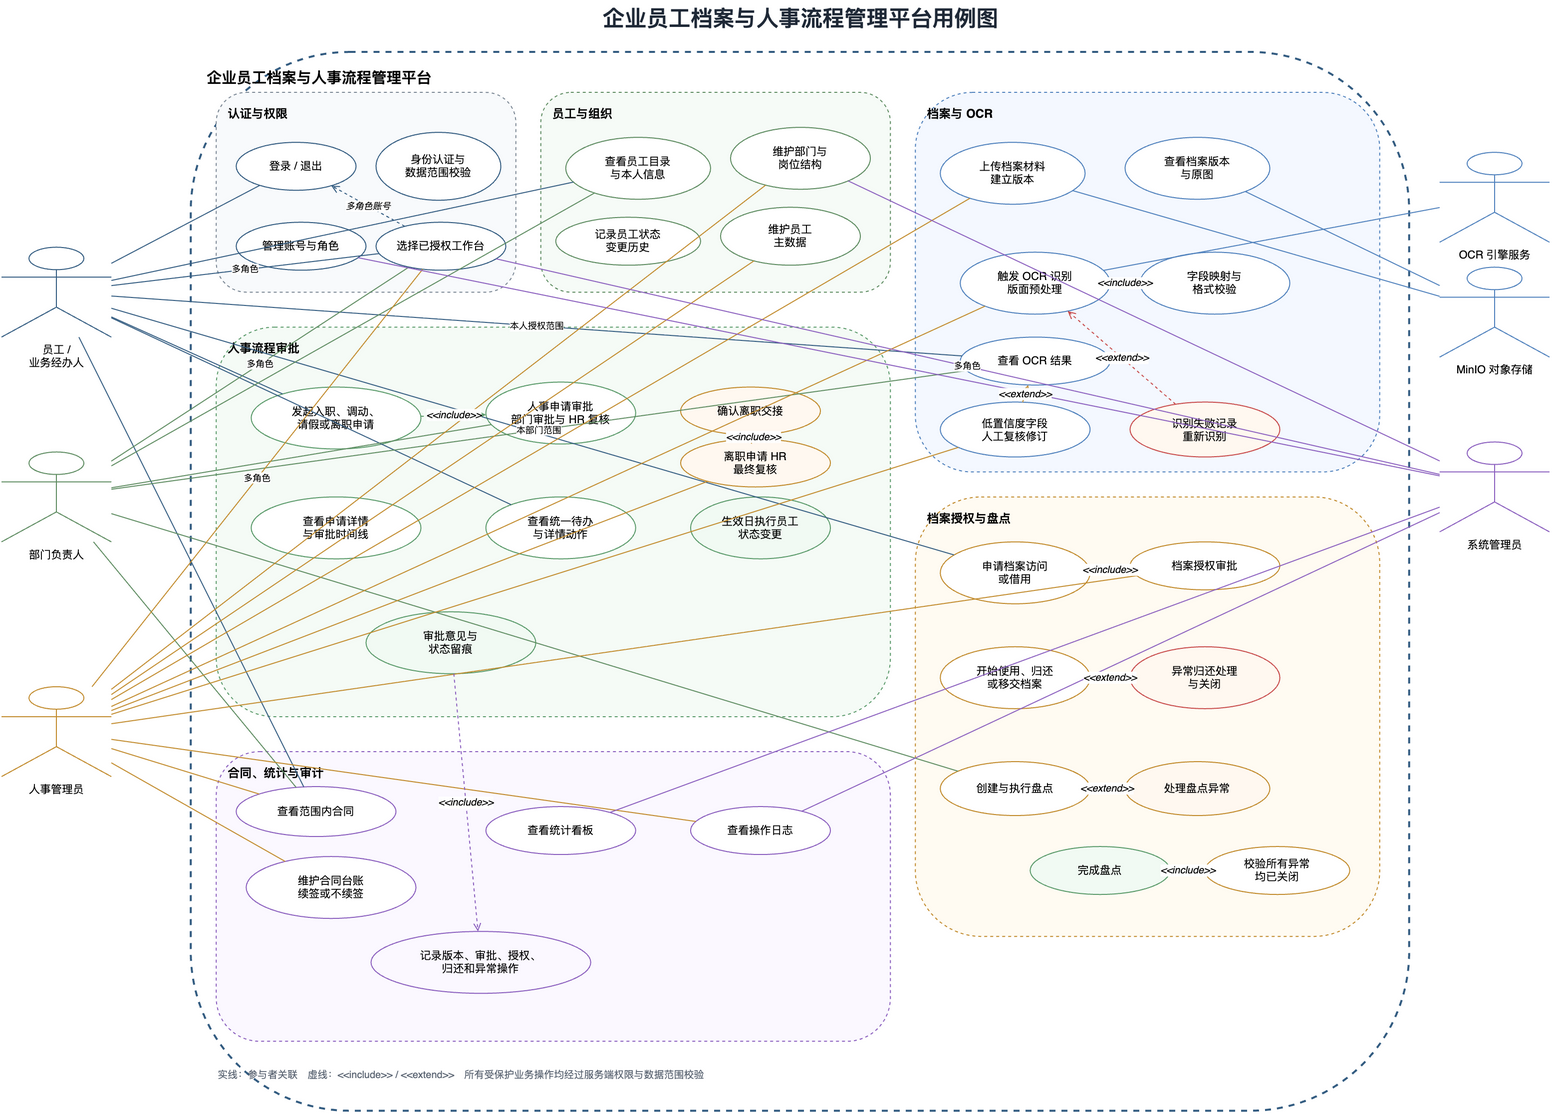

The diagram above was exported from draw.io. Its source (the exported page's mxGraphModel, read from the mxfile embedded in the PNG):
<mxGraphModel dx="1800" dy="1200" grid="1" gridSize="10" guides="1" tooltips="1" connect="1" arrows="1" fold="1" page="1" pageScale="1" pageWidth="1800" pageHeight="1200" background="#FFFFFF">
  <root>
    <mxCell id="0" />
    <mxCell id="1" parent="0" />
    <mxCell id="title" value="企业员工档案与人事流程管理平台用例图" style="text;html=1;align=center;verticalAlign=middle;fontSize=22;fontStyle=1;fontColor=#1F2937" vertex="1" parent="1">
      <mxGeometry x="560" y="18" width="620" height="36" as="geometry" />
    </mxCell>
    <mxCell id="system-boundary" value="企业员工档案与人事流程管理平台" style="rounded=1;whiteSpace=wrap;html=1;strokeColor=#335C81;strokeWidth=2;fillColor=none;fontSize=15;fontStyle=1;verticalAlign=top;align=left;spacingTop=10;spacingLeft=14;dashed=1" vertex="1" parent="1">
      <mxGeometry x="260" y="70" width="1220" height="1060" as="geometry" />
    </mxCell>
    <mxCell id="group-auth" value="认证与权限" style="rounded=1;whiteSpace=wrap;html=1;strokeColor=#7B8794;strokeWidth=1;fillColor=#F8FAFC;fontSize=12;fontStyle=1;verticalAlign=top;align=left;spacingTop=8;spacingLeft=10;dashed=1" vertex="1" parent="1">
      <mxGeometry x="285" y="110" width="300" height="200" as="geometry" />
    </mxCell>
    <mxCell id="group-org" value="员工与组织" style="rounded=1;whiteSpace=wrap;html=1;strokeColor=#5E8C61;strokeWidth=1;fillColor=#F6FBF7;fontSize=12;fontStyle=1;verticalAlign=top;align=left;spacingTop=8;spacingLeft=10;dashed=1" vertex="1" parent="1">
      <mxGeometry x="610" y="110" width="350" height="200" as="geometry" />
    </mxCell>
    <mxCell id="group-ocr" value="档案与 OCR" style="rounded=1;whiteSpace=wrap;html=1;strokeColor=#4F81BD;strokeWidth=1;fillColor=#F4F8FF;fontSize=12;fontStyle=1;verticalAlign=top;align=left;spacingTop=8;spacingLeft=10;dashed=1" vertex="1" parent="1">
      <mxGeometry x="985" y="110" width="465" height="380" as="geometry" />
    </mxCell>
    <mxCell id="group-workflow" value="人事流程审批" style="rounded=1;whiteSpace=wrap;html=1;strokeColor=#5B9B6B;strokeWidth=1;fillColor=#F5FBF6;fontSize=12;fontStyle=1;verticalAlign=top;align=left;spacingTop=8;spacingLeft=10;dashed=1" vertex="1" parent="1">
      <mxGeometry x="285" y="345" width="675" height="390" as="geometry" />
    </mxCell>
    <mxCell id="group-access" value="档案授权与盘点" style="rounded=1;whiteSpace=wrap;html=1;strokeColor=#C28B2C;strokeWidth=1;fillColor=#FFFBF2;fontSize=12;fontStyle=1;verticalAlign=top;align=left;spacingTop=8;spacingLeft=10;dashed=1" vertex="1" parent="1">
      <mxGeometry x="985" y="515" width="465" height="440" as="geometry" />
    </mxCell>
    <mxCell id="group-ops" value="合同、统计与审计" style="rounded=1;whiteSpace=wrap;html=1;strokeColor=#8B5FBF;strokeWidth=1;fillColor=#FBF8FF;fontSize=12;fontStyle=1;verticalAlign=top;align=left;spacingTop=8;spacingLeft=10;dashed=1" vertex="1" parent="1">
      <mxGeometry x="285" y="770" width="675" height="290" as="geometry" />
    </mxCell>
    <mxCell id="uc-login" value="登录 / 退出" style="ellipse;whiteSpace=wrap;html=1;fillColor=#FFFFFF;strokeColor=#335C81;fontSize=11" vertex="1" parent="1">
      <mxGeometry x="305" y="160" width="120" height="48" as="geometry" />
    </mxCell>
    <mxCell id="uc-scope" value="身份认证与&lt;br&gt;数据范围校验" style="ellipse;whiteSpace=wrap;html=1;fillColor=#FFFFFF;strokeColor=#335C81;fontSize=11" vertex="1" parent="1">
      <mxGeometry x="445" y="150" width="125" height="68" as="geometry" />
    </mxCell>
    <mxCell id="uc-accounts" value="管理账号与角色" style="ellipse;whiteSpace=wrap;html=1;fillColor=#FFFFFF;strokeColor=#335C81;fontSize=11" vertex="1" parent="1">
      <mxGeometry x="305" y="240" width="130" height="48" as="geometry" />
    </mxCell>
    <mxCell id="uc-workspace-select" value="选择已授权工作台" style="ellipse;whiteSpace=wrap;html=1;fillColor=#FFFFFF;strokeColor=#335C81;fontSize=11" vertex="1" parent="1">
      <mxGeometry x="445" y="240" width="130" height="48" as="geometry" />
    </mxCell>
    <mxCell id="uc-directory" value="查看员工目录&lt;br&gt;与本人信息" style="ellipse;whiteSpace=wrap;html=1;fillColor=#FFFFFF;strokeColor=#5E8C61;fontSize=11" vertex="1" parent="1">
      <mxGeometry x="635" y="155" width="145" height="62" as="geometry" />
    </mxCell>
    <mxCell id="uc-maintain-org" value="维护部门与&lt;br&gt;岗位结构" style="ellipse;whiteSpace=wrap;html=1;fillColor=#FFFFFF;strokeColor=#5E8C61;fontSize=11" vertex="1" parent="1">
      <mxGeometry x="800" y="145" width="140" height="62" as="geometry" />
    </mxCell>
    <mxCell id="uc-history" value="记录员工状态&lt;br&gt;变更历史" style="ellipse;whiteSpace=wrap;html=1;fillColor=#FFFFFF;strokeColor=#5E8C61;fontSize=11" vertex="1" parent="1">
      <mxGeometry x="625" y="235" width="145" height="48" as="geometry" />
    </mxCell>
    <mxCell id="uc-maintain-employee" value="维护员工&lt;br&gt;主数据" style="ellipse;whiteSpace=wrap;html=1;fillColor=#FFFFFF;strokeColor=#5E8C61;fontSize=11" vertex="1" parent="1">
      <mxGeometry x="790" y="225" width="140" height="58" as="geometry" />
    </mxCell>
    <mxCell id="uc-upload" value="上传档案材料&lt;br&gt;建立版本" style="ellipse;whiteSpace=wrap;html=1;fillColor=#FFFFFF;strokeColor=#4F81BD;fontSize=11" vertex="1" parent="1">
      <mxGeometry x="1010" y="160" width="145" height="62" as="geometry" />
    </mxCell>
    <mxCell id="uc-view-archive" value="查看档案版本&lt;br&gt;与原图" style="ellipse;whiteSpace=wrap;html=1;fillColor=#FFFFFF;strokeColor=#4F81BD;fontSize=11" vertex="1" parent="1">
      <mxGeometry x="1195" y="155" width="145" height="62" as="geometry" />
    </mxCell>
    <mxCell id="uc-ocr" value="触发 OCR 识别&lt;br&gt;版面预处理" style="ellipse;whiteSpace=wrap;html=1;fillColor=#FFFFFF;strokeColor=#4F81BD;fontSize=11" vertex="1" parent="1">
      <mxGeometry x="1030" y="270" width="150" height="62" as="geometry" />
    </mxCell>
    <mxCell id="uc-map" value="字段映射与&lt;br&gt;格式校验" style="ellipse;whiteSpace=wrap;html=1;fillColor=#FFFFFF;strokeColor=#4F81BD;fontSize=11" vertex="1" parent="1">
      <mxGeometry x="1210" y="270" width="150" height="62" as="geometry" />
    </mxCell>
    <mxCell id="uc-view-ocr" value="查看 OCR 结果" style="ellipse;whiteSpace=wrap;html=1;fillColor=#FFFFFF;strokeColor=#4F81BD;fontSize=11" vertex="1" parent="1">
      <mxGeometry x="1030" y="355" width="150" height="48" as="geometry" />
    </mxCell>
    <mxCell id="uc-review" value="低置信度字段&lt;br&gt;人工复核修订" style="ellipse;whiteSpace=wrap;html=1;fillColor=#FFFFFF;strokeColor=#4F81BD;fontSize=11" vertex="1" parent="1">
      <mxGeometry x="1010" y="420" width="150" height="55" as="geometry" />
    </mxCell>
    <mxCell id="uc-retry" value="识别失败记录&lt;br&gt;重新识别" style="ellipse;whiteSpace=wrap;html=1;fillColor=#FFF8F0;strokeColor=#C94C4C;fontSize=11" vertex="1" parent="1">
      <mxGeometry x="1200" y="420" width="150" height="55" as="geometry" />
    </mxCell>
    <mxCell id="uc-request" value="发起入职、调动、&lt;br&gt;请假或离职申请" style="ellipse;whiteSpace=wrap;html=1;fillColor=#FFFFFF;strokeColor=#5B9B6B;fontSize=11" vertex="1" parent="1">
      <mxGeometry x="320" y="405" width="170" height="62" as="geometry" />
    </mxCell>
    <mxCell id="uc-approval" value="人事申请审批&lt;br&gt;部门审批与 HR 复核" style="ellipse;whiteSpace=wrap;html=1;fillColor=#FFFFFF;strokeColor=#5B9B6B;fontSize=11" vertex="1" parent="1">
      <mxGeometry x="555" y="400" width="150" height="62" as="geometry" />
    </mxCell>
    <mxCell id="uc-offboarding-review" value="离职申请 HR&lt;br&gt;最终复核" style="ellipse;whiteSpace=wrap;html=1;fillColor=#FFF8F0;strokeColor=#C28B2C;fontSize=11" vertex="1" parent="1">
      <mxGeometry x="750" y="457" width="150" height="48" as="geometry" />
    </mxCell>
    <mxCell id="uc-handover" value="确认离职交接" style="ellipse;whiteSpace=wrap;html=1;fillColor=#FFF8F0;strokeColor=#C28B2C;fontSize=11" vertex="1" parent="1">
      <mxGeometry x="750" y="405" width="140" height="48" as="geometry" />
    </mxCell>
    <mxCell id="uc-timeline" value="查看申请详情&lt;br&gt;与审批时间线" style="ellipse;whiteSpace=wrap;html=1;fillColor=#FFFFFF;strokeColor=#5B9B6B;fontSize=11" vertex="1" parent="1">
      <mxGeometry x="320" y="515" width="170" height="62" as="geometry" />
    </mxCell>
    <mxCell id="uc-todo" value="查看统一待办&lt;br&gt;与详情动作" style="ellipse;whiteSpace=wrap;html=1;fillColor=#FFFFFF;strokeColor=#5B9B6B;fontSize=11" vertex="1" parent="1">
      <mxGeometry x="555" y="515" width="150" height="62" as="geometry" />
    </mxCell>
    <mxCell id="uc-effective" value="生效日执行员工&lt;br&gt;状态变更" style="ellipse;whiteSpace=wrap;html=1;fillColor=#F1FAF3;strokeColor=#5B9B6B;fontSize=11" vertex="1" parent="1">
      <mxGeometry x="760" y="515" width="140" height="62" as="geometry" />
    </mxCell>
    <mxCell id="uc-approval-log" value="审批意见与&lt;br&gt;状态留痕" style="ellipse;whiteSpace=wrap;html=1;fillColor=#F1FAF3;strokeColor=#5B9B6B;fontSize=11" vertex="1" parent="1">
      <mxGeometry x="435" y="630" width="170" height="62" as="geometry" />
    </mxCell>
    <mxCell id="uc-access-request" value="申请档案访问&lt;br&gt;或借用" style="ellipse;whiteSpace=wrap;html=1;fillColor=#FFFFFF;strokeColor=#C28B2C;fontSize=11" vertex="1" parent="1">
      <mxGeometry x="1010" y="560" width="150" height="62" as="geometry" />
    </mxCell>
    <mxCell id="uc-access-approve" value="档案授权审批" style="ellipse;whiteSpace=wrap;html=1;fillColor=#FFFFFF;strokeColor=#C28B2C;fontSize=11" vertex="1" parent="1">
      <mxGeometry x="1200" y="560" width="150" height="48" as="geometry" />
    </mxCell>
    <mxCell id="uc-use-return" value="开始使用、归还&lt;br&gt;或移交档案" style="ellipse;whiteSpace=wrap;html=1;fillColor=#FFFFFF;strokeColor=#C28B2C;fontSize=11" vertex="1" parent="1">
      <mxGeometry x="1010" y="665" width="150" height="62" as="geometry" />
    </mxCell>
    <mxCell id="uc-abnormal" value="异常归还处理&lt;br&gt;与关闭" style="ellipse;whiteSpace=wrap;html=1;fillColor=#FFF8F0;strokeColor=#C94C4C;fontSize=11" vertex="1" parent="1">
      <mxGeometry x="1200" y="665" width="150" height="62" as="geometry" />
    </mxCell>
    <mxCell id="uc-inventory" value="创建与执行盘点" style="ellipse;whiteSpace=wrap;html=1;fillColor=#FFFFFF;strokeColor=#C28B2C;fontSize=11" vertex="1" parent="1">
      <mxGeometry x="1010" y="780" width="150" height="54" as="geometry" />
    </mxCell>
    <mxCell id="uc-inventory-resolve" value="处理盘点异常" style="ellipse;whiteSpace=wrap;html=1;fillColor=#FFF8F0;strokeColor=#C28B2C;fontSize=11" vertex="1" parent="1">
      <mxGeometry x="1195" y="780" width="145" height="54" as="geometry" />
    </mxCell>
    <mxCell id="uc-inventory-complete" value="完成盘点" style="ellipse;whiteSpace=wrap;html=1;fillColor=#F1FAF3;strokeColor=#5B9B6B;fontSize=11" vertex="1" parent="1">
      <mxGeometry x="1100" y="865" width="140" height="48" as="geometry" />
    </mxCell>
    <mxCell id="uc-inventory-check" value="校验所有异常&lt;br&gt;均已关闭" style="ellipse;whiteSpace=wrap;html=1;fillColor=#FFFFFF;strokeColor=#C28B2C;fontSize=11" vertex="1" parent="1">
      <mxGeometry x="1275" y="865" width="145" height="48" as="geometry" />
    </mxCell>
    <mxCell id="uc-view-contract" value="查看范围内合同" style="ellipse;whiteSpace=wrap;html=1;fillColor=#FFFFFF;strokeColor=#8B5FBF;fontSize=11" vertex="1" parent="1">
      <mxGeometry x="305" y="805" width="160" height="50" as="geometry" />
    </mxCell>
    <mxCell id="uc-contract" value="维护合同台账&lt;br&gt;续签或不续签" style="ellipse;whiteSpace=wrap;html=1;fillColor=#FFFFFF;strokeColor=#8B5FBF;fontSize=11" vertex="1" parent="1">
      <mxGeometry x="315" y="875" width="170" height="62" as="geometry" />
    </mxCell>
    <mxCell id="uc-statistics" value="查看统计看板" style="ellipse;whiteSpace=wrap;html=1;fillColor=#FFFFFF;strokeColor=#8B5FBF;fontSize=11" vertex="1" parent="1">
      <mxGeometry x="555" y="825" width="150" height="48" as="geometry" />
    </mxCell>
    <mxCell id="uc-audit" value="查看操作日志" style="ellipse;whiteSpace=wrap;html=1;fillColor=#FFFFFF;strokeColor=#8B5FBF;fontSize=11" vertex="1" parent="1">
      <mxGeometry x="760" y="825" width="140" height="48" as="geometry" />
    </mxCell>
    <mxCell id="uc-record" value="记录版本、审批、授权、&lt;br&gt;归还和异常操作" style="ellipse;whiteSpace=wrap;html=1;fillColor=#FBF8FF;strokeColor=#8B5FBF;fontSize=11" vertex="1" parent="1">
      <mxGeometry x="440" y="950" width="220" height="62" as="geometry" />
    </mxCell>
    <mxCell id="actor-employee" value="员工 /&lt;br&gt;业务经办人" style="shape=umlActor;verticalLabelPosition=bottom;verticalAlign=top;html=1;fontSize=11;strokeColor=#335C81;fillColor=#FFFFFF" vertex="1" parent="1">
      <mxGeometry x="70" y="265" width="110" height="90" as="geometry" />
    </mxCell>
    <mxCell id="actor-manager" value="部门负责人" style="shape=umlActor;verticalLabelPosition=bottom;verticalAlign=top;html=1;fontSize=11;strokeColor=#5E8C61;fillColor=#FFFFFF" vertex="1" parent="1">
      <mxGeometry x="70" y="470" width="110" height="90" as="geometry" />
    </mxCell>
    <mxCell id="actor-hr" value="人事管理员" style="shape=umlActor;verticalLabelPosition=bottom;verticalAlign=top;html=1;fontSize=11;strokeColor=#C28B2C;fillColor=#FFFFFF" vertex="1" parent="1">
      <mxGeometry x="70" y="705" width="110" height="90" as="geometry" />
    </mxCell>
    <mxCell id="actor-admin" value="系统管理员" style="shape=umlActor;verticalLabelPosition=bottom;verticalAlign=top;html=1;fontSize=11;strokeColor=#8B5FBF;fillColor=#FFFFFF" vertex="1" parent="1">
      <mxGeometry x="1510" y="460" width="110" height="90" as="geometry" />
    </mxCell>
    <mxCell id="actor-ocr" value="OCR 引擎服务" style="shape=umlActor;verticalLabelPosition=bottom;verticalAlign=top;html=1;fontSize=11;strokeColor=#4F81BD;fillColor=#FFFFFF" vertex="1" parent="1">
      <mxGeometry x="1510" y="170" width="110" height="90" as="geometry" />
    </mxCell>
    <mxCell id="actor-minio" value="MinIO 对象存储" style="shape=umlActor;verticalLabelPosition=bottom;verticalAlign=top;html=1;fontSize=11;strokeColor=#4F81BD;fillColor=#FFFFFF" vertex="1" parent="1">
      <mxGeometry x="1510" y="285" width="110" height="90" as="geometry" />
    </mxCell>
    <mxCell id="e-emp-login" value="" style="endArrow=none;html=1;strokeColor=#335C81" edge="1" parent="1" source="actor-employee" target="uc-login">
      <mxGeometry relative="1" as="geometry" />
    </mxCell>
    <mxCell id="e-emp-workspace" value="多角色" style="endArrow=none;html=1;strokeColor=#335C81;fontSize=9" edge="1" parent="1" source="actor-employee" target="uc-workspace-select">
      <mxGeometry relative="1" as="geometry" />
    </mxCell>
    <mxCell id="e-emp-directory" value="" style="endArrow=none;html=1;strokeColor=#335C81" edge="1" parent="1" source="actor-employee" target="uc-directory">
      <mxGeometry relative="1" as="geometry" />
    </mxCell>
    <mxCell id="e-emp-ocr-view" value="本人授权范围" style="endArrow=none;html=1;strokeColor=#335C81;fontSize=9" edge="1" parent="1" source="actor-employee" target="uc-view-ocr">
      <mxGeometry relative="1" as="geometry" />
    </mxCell>
    <mxCell id="e-emp-request" value="" style="endArrow=none;html=1;strokeColor=#335C81" edge="1" parent="1" source="actor-employee" target="uc-request">
      <mxGeometry relative="1" as="geometry" />
    </mxCell>
    <mxCell id="e-emp-access" value="" style="endArrow=none;html=1;strokeColor=#335C81" edge="1" parent="1" source="actor-employee" target="uc-access-request">
      <mxGeometry relative="1" as="geometry" />
    </mxCell>
    <mxCell id="e-emp-todo" value="" style="endArrow=none;html=1;strokeColor=#335C81" edge="1" parent="1" source="actor-employee" target="uc-todo">
      <mxGeometry relative="1" as="geometry" />
    </mxCell>
    <mxCell id="e-emp-contract-view" value="" style="endArrow=none;html=1;strokeColor=#335C81" edge="1" parent="1" source="actor-employee" target="uc-view-contract">
      <mxGeometry relative="1" as="geometry" />
    </mxCell>
    <mxCell id="e-manager-approval" value="" style="endArrow=none;html=1;strokeColor=#5E8C61" edge="1" parent="1" source="actor-manager" target="uc-approval">
      <mxGeometry relative="1" as="geometry" />
    </mxCell>
    <mxCell id="e-manager-workspace" value="多角色" style="endArrow=none;html=1;strokeColor=#5E8C61;fontSize=9" edge="1" parent="1" source="actor-manager" target="uc-workspace-select">
      <mxGeometry relative="1" as="geometry" />
    </mxCell>
    <mxCell id="e-manager-directory" value="" style="endArrow=none;html=1;strokeColor=#5E8C61" edge="1" parent="1" source="actor-manager" target="uc-directory">
      <mxGeometry relative="1" as="geometry" />
    </mxCell>
    <mxCell id="e-manager-ocr-view" value="本部门范围" style="endArrow=none;html=1;strokeColor=#5E8C61;fontSize=9" edge="1" parent="1" source="actor-manager" target="uc-view-ocr">
      <mxGeometry relative="1" as="geometry" />
    </mxCell>
    <mxCell id="e-manager-inventory" value="" style="endArrow=none;html=1;strokeColor=#5E8C61" edge="1" parent="1" source="actor-manager" target="uc-inventory">
      <mxGeometry relative="1" as="geometry" />
    </mxCell>
    <mxCell id="e-manager-contract-view" value="" style="endArrow=none;html=1;strokeColor=#5E8C61" edge="1" parent="1" source="actor-manager" target="uc-view-contract">
      <mxGeometry relative="1" as="geometry" />
    </mxCell>
    <mxCell id="e-hr-maintain" value="" style="endArrow=none;html=1;strokeColor=#C28B2C" edge="1" parent="1" source="actor-hr" target="uc-maintain-org">
      <mxGeometry relative="1" as="geometry" />
    </mxCell>
    <mxCell id="e-hr-workspace" value="多角色" style="endArrow=none;html=1;strokeColor=#C28B2C;fontSize=9" edge="1" parent="1" source="actor-hr" target="uc-workspace-select">
      <mxGeometry relative="1" as="geometry" />
    </mxCell>
    <mxCell id="e-hr-employee" value="" style="endArrow=none;html=1;strokeColor=#C28B2C" edge="1" parent="1" source="actor-hr" target="uc-maintain-employee">
      <mxGeometry relative="1" as="geometry" />
    </mxCell>
    <mxCell id="e-hr-upload" value="" style="endArrow=none;html=1;strokeColor=#C28B2C" edge="1" parent="1" source="actor-hr" target="uc-upload">
      <mxGeometry relative="1" as="geometry" />
    </mxCell>
    <mxCell id="e-hr-ocr" value="" style="endArrow=none;html=1;strokeColor=#C28B2C" edge="1" parent="1" source="actor-hr" target="uc-ocr">
      <mxGeometry relative="1" as="geometry" />
    </mxCell>
    <mxCell id="e-hr-review" value="" style="endArrow=none;html=1;strokeColor=#C28B2C" edge="1" parent="1" source="actor-hr" target="uc-review">
      <mxGeometry relative="1" as="geometry" />
    </mxCell>
    <mxCell id="e-hr-offboarding" value="" style="endArrow=none;html=1;strokeColor=#C28B2C" edge="1" parent="1" source="actor-hr" target="uc-offboarding-review">
      <mxGeometry relative="1" as="geometry" />
    </mxCell>
    <mxCell id="e-hr-access" value="" style="endArrow=none;html=1;strokeColor=#C28B2C" edge="1" parent="1" source="actor-hr" target="uc-access-approve">
      <mxGeometry relative="1" as="geometry" />
    </mxCell>
    <mxCell id="e-hr-contract" value="" style="endArrow=none;html=1;strokeColor=#C28B2C" edge="1" parent="1" source="actor-hr" target="uc-contract">
      <mxGeometry relative="1" as="geometry" />
    </mxCell>
    <mxCell id="e-hr-contract-view" value="" style="endArrow=none;html=1;strokeColor=#C28B2C" edge="1" parent="1" source="actor-hr" target="uc-view-contract">
      <mxGeometry relative="1" as="geometry" />
    </mxCell>
    <mxCell id="e-hr-audit" value="" style="endArrow=none;html=1;strokeColor=#C28B2C" edge="1" parent="1" source="actor-hr" target="uc-audit">
      <mxGeometry relative="1" as="geometry" />
    </mxCell>
    <mxCell id="e-admin-accounts" value="" style="endArrow=none;html=1;strokeColor=#8B5FBF" edge="1" parent="1" source="actor-admin" target="uc-accounts">
      <mxGeometry relative="1" as="geometry" />
    </mxCell>
    <mxCell id="e-admin-workspace" value="多角色" style="endArrow=none;html=1;strokeColor=#8B5FBF;fontSize=9" edge="1" parent="1" source="actor-admin" target="uc-workspace-select">
      <mxGeometry relative="1" as="geometry" />
    </mxCell>
    <mxCell id="e-admin-org" value="" style="endArrow=none;html=1;strokeColor=#8B5FBF" edge="1" parent="1" source="actor-admin" target="uc-maintain-org">
      <mxGeometry relative="1" as="geometry" />
    </mxCell>
    <mxCell id="e-admin-statistics" value="" style="endArrow=none;html=1;strokeColor=#8B5FBF" edge="1" parent="1" source="actor-admin" target="uc-statistics">
      <mxGeometry relative="1" as="geometry" />
    </mxCell>
    <mxCell id="e-admin-audit" value="" style="endArrow=none;html=1;strokeColor=#8B5FBF" edge="1" parent="1" source="actor-admin" target="uc-audit">
      <mxGeometry relative="1" as="geometry" />
    </mxCell>
    <mxCell id="e-ocr" value="" style="endArrow=none;html=1;strokeColor=#4F81BD" edge="1" parent="1" source="actor-ocr" target="uc-ocr">
      <mxGeometry relative="1" as="geometry" />
    </mxCell>
    <mxCell id="e-minio-upload" value="" style="endArrow=none;html=1;strokeColor=#4F81BD" edge="1" parent="1" source="actor-minio" target="uc-upload">
      <mxGeometry relative="1" as="geometry" />
    </mxCell>
    <mxCell id="e-minio-view" value="" style="endArrow=none;html=1;strokeColor=#4F81BD" edge="1" parent="1" source="actor-minio" target="uc-view-archive">
      <mxGeometry relative="1" as="geometry" />
    </mxCell>
    <mxCell id="inc-request-approval" value="&amp;lt;&amp;lt;include&amp;gt;&amp;gt;" style="dashed=1;endArrow=open;html=1;strokeColor=#5B9B6B;fontSize=10;fontStyle=2" edge="1" parent="1" source="uc-request" target="uc-approval">
      <mxGeometry relative="1" as="geometry" />
    </mxCell>
    <mxCell id="ext-workspace-selection" value="多角色账号" style="dashed=1;endArrow=open;html=1;strokeColor=#335C81;fontSize=9;fontStyle=2" edge="1" parent="1" source="uc-workspace-select" target="uc-login">
      <mxGeometry relative="1" as="geometry" />
    </mxCell>
    <mxCell id="inc-ocr-map" value="&amp;lt;&amp;lt;include&amp;gt;&amp;gt;" style="dashed=1;endArrow=open;html=1;strokeColor=#4F81BD;fontSize=10;fontStyle=2" edge="1" parent="1" source="uc-ocr" target="uc-map">
      <mxGeometry relative="1" as="geometry" />
    </mxCell>
    <mxCell id="ext-ocr-review" value="&amp;lt;&amp;lt;extend&amp;gt;&amp;gt;" style="dashed=1;endArrow=open;html=1;strokeColor=#C28B2C;fontSize=10;fontStyle=2" edge="1" parent="1" source="uc-review" target="uc-view-ocr">
      <mxGeometry relative="1" as="geometry" />
    </mxCell>
    <mxCell id="ext-ocr-retry" value="&amp;lt;&amp;lt;extend&amp;gt;&amp;gt;" style="dashed=1;endArrow=open;html=1;strokeColor=#C94C4C;fontSize=10;fontStyle=2" edge="1" parent="1" source="uc-retry" target="uc-ocr">
      <mxGeometry relative="1" as="geometry" />
    </mxCell>
    <mxCell id="inc-offboarding-handover" value="&amp;lt;&amp;lt;include&amp;gt;&amp;gt;" style="dashed=1;endArrow=open;html=1;strokeColor=#C28B2C;fontSize=10;fontStyle=2" edge="1" parent="1" source="uc-offboarding-review" target="uc-handover">
      <mxGeometry relative="1" as="geometry" />
    </mxCell>
    <mxCell id="inc-access-approval" value="&amp;lt;&amp;lt;include&amp;gt;&amp;gt;" style="dashed=1;endArrow=open;html=1;strokeColor=#C28B2C;fontSize=10;fontStyle=2" edge="1" parent="1" source="uc-access-request" target="uc-access-approve">
      <mxGeometry relative="1" as="geometry" />
    </mxCell>
    <mxCell id="ext-abnormal" value="&amp;lt;&amp;lt;extend&amp;gt;&amp;gt;" style="dashed=1;endArrow=open;html=1;strokeColor=#C94C4C;fontSize=10;fontStyle=2" edge="1" parent="1" source="uc-abnormal" target="uc-use-return">
      <mxGeometry relative="1" as="geometry" />
    </mxCell>
    <mxCell id="ext-inventory-resolve" value="&amp;lt;&amp;lt;extend&amp;gt;&amp;gt;" style="dashed=1;endArrow=open;html=1;strokeColor=#C28B2C;fontSize=10;fontStyle=2" edge="1" parent="1" source="uc-inventory-resolve" target="uc-inventory">
      <mxGeometry relative="1" as="geometry" />
    </mxCell>
    <mxCell id="inc-inventory-check" value="&amp;lt;&amp;lt;include&amp;gt;&amp;gt;" style="dashed=1;endArrow=open;html=1;strokeColor=#C28B2C;fontSize=10;fontStyle=2" edge="1" parent="1" source="uc-inventory-complete" target="uc-inventory-check">
      <mxGeometry relative="1" as="geometry" />
    </mxCell>
    <mxCell id="inc-all-log" value="&amp;lt;&amp;lt;include&amp;gt;&amp;gt;" style="dashed=1;endArrow=open;html=1;strokeColor=#8B5FBF;fontSize=10;fontStyle=2" edge="1" parent="1" source="uc-approval-log" target="uc-record">
      <mxGeometry relative="1" as="geometry" />
    </mxCell>
    <mxCell id="legend" value="实线：参与者关联　虚线：&amp;lt;&amp;lt;include&amp;gt;&amp;gt; / &amp;lt;&amp;lt;extend&amp;gt;&amp;gt;　所有受保护业务操作均经过服务端权限与数据范围校验" style="text;html=1;align=left;verticalAlign=middle;fontSize=10;fontColor=#5B6573" vertex="1" parent="1">
      <mxGeometry x="285" y="1080" width="900" height="28" as="geometry" />
    </mxCell>
  </root>
</mxGraphModel>